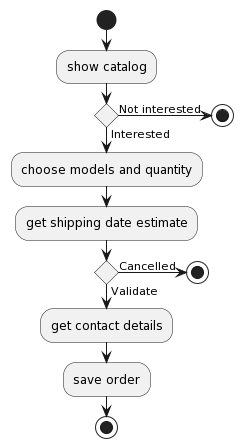

The diagram above was rendered by PlantUML. Its source (embedded in the PNG):
@startuml
start
:show catalog;
if () is (Interested) then
	:choose models and quantity;
	:get shipping date estimate;
	if () is (Cancelled) then
		stop
	else (Validate)
		:get contact details;
		:save order;
		stop
	endif
else (Not interested)
	stop
endif
@enduml